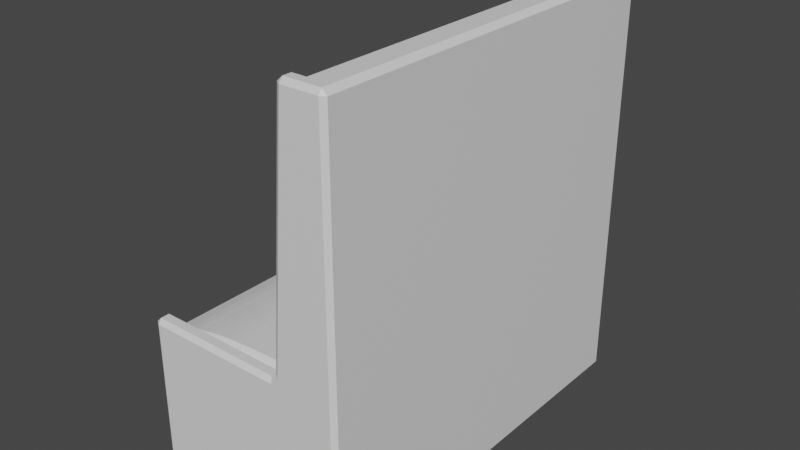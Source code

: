 # Source: Booth_Bench.blend  (saved by Blender 2.80.43; exported with 4.5.12 LTS)
import bpy
from mathutils import Matrix  # noqa: F401  (used for matrix-valued properties, if any)

bpy.ops.wm.read_factory_settings(use_empty=True)
scene = bpy.context.scene
scene.name = 'Scene'

# ---- collections
col_collection = bpy.data.collections.new('Collection'); scene.collection.children.link(col_collection)

# ---- materials (node trees are filled in below, after node groups)
mat_booth_mat = bpy.data.materials.new('Booth Mat')
mat_booth_mat.use_transparent_shadow = False
mat_booth_mat.roughness = 0.25
mat_cushion_mat = bpy.data.materials.new('Cushion Mat')
mat_cushion_mat.use_transparent_shadow = False
mat_cushion_mat.roughness = 0.25

# ---- material node trees
mat_booth_mat.use_nodes = True; mat_booth_mat.node_tree.nodes.clear()
_N = mat_booth_mat.node_tree.nodes; _L = mat_booth_mat.node_tree.links
n0 = _N.new('ShaderNodeOutputMaterial'); n0.name = 'Material Output'; n0.location = (300, 300)
n1 = _N.new('ShaderNodeBsdfPrincipled'); n1.name = 'Principled BSDF'; n1.location = (10, 300)
n1.distribution = 'GGX'
n1.subsurface_method = 'BURLEY'
n1.inputs[3].default_value = 1.45
_L.new(n1.outputs[0], n0.inputs[0])
n0.is_active_output = True
mat_cushion_mat.use_nodes = True; mat_cushion_mat.node_tree.nodes.clear()
_N = mat_cushion_mat.node_tree.nodes; _L = mat_cushion_mat.node_tree.links
n0 = _N.new('ShaderNodeOutputMaterial'); n0.name = 'Material Output'; n0.location = (300, 300)
n1 = _N.new('ShaderNodeBsdfPrincipled'); n1.name = 'Principled BSDF'; n1.location = (10, 300)
n1.distribution = 'GGX'
n1.subsurface_method = 'BURLEY'
n1.inputs[3].default_value = 1.45
_L.new(n1.outputs[0], n0.inputs[0])
n0.is_active_output = True

# ---- world
world_world = bpy.data.worlds.new('World'); scene.world = world_world
world_world.use_nodes = True; world_world.node_tree.nodes.clear()
_N = world_world.node_tree.nodes; _L = world_world.node_tree.links
n0 = _N.new('ShaderNodeOutputWorld'); n0.name = 'World Output'; n0.location = (300, 300)
n1 = _N.new('ShaderNodeBackground'); n1.name = 'Background'; n1.location = (10, 300)
n1.inputs[0].default_value = (0.05088, 0.05088, 0.05088, 1.0)
_L.new(n1.outputs[0], n0.inputs[0])
n0.is_active_output = True
world_world.color = (0.05088, 0.05088, 0.05088)
world_world.use_sun_shadow = False
world_world.sun_shadow_jitter_overblur = 0.0

# ---- meshes
me_cube_001 = bpy.data.meshes.new('Cube.001')
me_cube_001.from_pydata([(1.109, 3.076, 4.236), (0.7899, 3.076, 4.236), (-0.9937, 2.844, 0.0), (-0.9937, 2.844, 1.498), (1.109, 3.076, 0.0), (1.109, 3.076, 1.498), (1.109, 2.844, 0.0), (1.109, 2.844, 1.498), (0.6, 2.844, 0.0), (0.596, 2.844, 1.498), (0.596, 3.076, 1.498), (0.6, 3.076, 0.0), (-0.9937, 3.076, 0.0), (1.109, 2.844, 4.236), (0.7899, 2.844, 4.236), (-0.9937, 3.076, 1.498), (-0.9937, 0.0, 0.0), (-0.9937, 0.0, 1.498), (1.109, 0.0, 0.0), (1.109, 0.0, 1.498), (0.596, 0.0, 1.498), (0.6, 0.0, 0.0), (1.109, 0.0, 4.236), (0.7899, 0.0, 4.236), (0.4536, 3.076, 1.681), (0.4536, 2.844, 1.681), (-0.9937, 3.076, 1.681), (-0.9937, 2.844, 1.681), (0.6475, 3.076, 4.236), (0.6475, 2.844, 4.236)], [], [(16, 17, 3, 2), (8, 2, 12, 11), (13, 7, 5, 0), (14, 13, 0, 1), (6, 8, 11, 4), (5, 10, 1, 0), (2, 3, 15, 12), (9, 14, 29, 25), (11, 10, 5, 4), (7, 6, 4, 5), (12, 15, 10, 11), (19, 7, 13, 22), (14, 1, 28, 29), (9, 20, 23, 14), (13, 14, 23, 22), (2, 8, 21, 16), (9, 3, 17, 20), (8, 6, 18, 21), (6, 7, 19, 18), (25, 29, 28, 24), (27, 25, 24, 26), (1, 10, 24, 28), (3, 9, 25, 27), (15, 3, 27, 26), (10, 15, 26, 24)])
_uv = me_cube_001.uv_layers.new(name='UVMap')
_uv.uv.foreach_set('vector', [0.375, 0.125, 0.625, 0.125, 0.625, 0.25, 0.375, 0.25, 0.325, 0.5, 0.125, 0.5, 0.125, 0.5, 0.325, 0.5, 0.625, 0.5, 0.625, 0.5, 0.625, 0.5, 0.625, 0.5, 0.675, 0.5, 0.625, 0.5, 0.625, 0.5, 0.675, 0.5, 0.375, 0.5, 0.325, 0.5, 0.325, 0.5, 0.375, 0.5, 0.625, 0.5, 0.625, 0.45, 0.625, 0.45, 0.625, 0.5, 0.375, 0.25, 0.625, 0.25, 0.625, 0.25, 0.375, 0.25, 0.675, 0.5, 0.675, 0.5, 0.675, 0.5, 0.675, 0.5, 0.375, 0.45, 0.625, 0.45, 0.625, 0.5, 0.375, 0.5, 0.625, 0.5, 0.375, 0.5, 0.375, 0.5, 0.625, 0.5, 0.375, 0.25, 0.625, 0.25, 0.625, 0.45, 0.375, 0.45, 0.625, 0.625, 0.625, 0.5, 0.625, 0.5, 0.625, 0.625, 0.675, 0.5, 0.675, 0.5, 0.675, 0.5, 0.675, 0.5, 0.675, 0.5, 0.675, 0.625, 0.675, 0.625, 0.675, 0.5, 0.625, 0.5, 0.675, 0.5, 0.675, 0.625, 0.625, 0.625, 0.125, 0.5, 0.325, 0.5, 0.325, 0.625, 0.125, 0.625, 0.675, 0.5, 0.875, 0.5, 0.875, 0.625, 0.675, 0.625, 0.325, 0.5, 0.375, 0.5, 0.375, 0.625, 0.325, 0.625, 0.375, 0.5, 0.625, 0.5, 0.625, 0.625, 0.375, 0.625, 0.675, 0.5, 0.675, 0.5, 0.675, 0.5, 0.675, 0.5, 0.875, 0.5, 0.675, 0.5, 0.675, 0.5, 0.875, 0.5, 0.625, 0.45, 0.625, 0.45, 0.625, 0.45, 0.625, 0.45, 0.875, 0.5, 0.675, 0.5, 0.675, 0.5, 0.875, 0.5, 0.625, 0.25, 0.625, 0.25, 0.625, 0.25, 0.625, 0.25, 0.625, 0.45, 0.625, 0.25, 0.625, 0.25, 0.625, 0.45])
me_cube_001.materials.append(mat_booth_mat)
me_cube_001.use_remesh_preserve_volume = False
me_cube_001.use_remesh_preserve_attributes = False
me_cube_001.use_mirror_vertex_groups = False
me_cube_001.update()
me_cube_004 = bpy.data.meshes.new('Cube.004')
me_cube_004.from_pydata([(-2.696, 2.814, -0.6726), (-2.696, 2.814, -0.5345), (-1.28, 2.814, -0.6726), (-1.28, 2.814, -0.3495), (-1.516, 2.814, -0.6726), (-1.752, 2.814, -0.6726), (-1.988, 2.814, -0.6726), (-2.224, 2.814, -0.6726), (-2.46, 2.814, -0.6726), (-2.46, 2.814, -0.4569), (-2.224, 2.814, -0.4068), (-1.988, 2.814, -0.3736), (-1.752, 2.814, -0.3606), (-1.516, 2.814, -0.3495), (-0.9294, 2.814, -0.6726), (-0.9294, 2.814, -0.3362), (-2.696, -2.814, -0.6726), (-2.696, -2.814, -0.5345), (-1.28, -2.814, -0.6726), (-1.28, -2.814, -0.3495), (-2.696, 3.222e-07, -0.6726), (-2.696, 3.222e-07, -0.5345), (-1.28, 3.222e-07, -0.6726), (-1.28, 3.222e-07, -0.3495), (-1.516, -2.814, -0.6726), (-1.752, -2.814, -0.6726), (-1.988, -2.814, -0.6726), (-2.224, -2.814, -0.6726), (-2.46, -2.814, -0.6726), (-2.46, -2.814, -0.4569), (-2.224, -2.814, -0.4068), (-1.988, -2.814, -0.3736), (-1.752, -2.814, -0.3606), (-1.516, -2.814, -0.3495), (-2.46, 3.222e-07, -0.4569), (-2.224, 3.222e-07, -0.4068), (-1.988, 3.222e-07, -0.3736), (-1.752, 3.222e-07, -0.3606), (-1.516, 3.222e-07, -0.3495), (-1.516, 3.222e-07, -0.6726), (-1.752, 3.222e-07, -0.6726), (-1.988, 3.222e-07, -0.6726), (-2.224, 3.222e-07, -0.6726), (-2.46, 3.222e-07, -0.6726), (-0.9294, -2.814, -0.6726), (-0.9294, -2.814, -0.3362), (-0.9294, 3.222e-07, -0.6726), (-0.9294, 3.222e-07, -0.3362), (-0.8455, 2.814, 1.057), (-0.9351, 2.814, 1.066), (-0.9066, 2.814, -0.3553), (-1.116, 2.814, -0.3338), (-0.8964, 2.814, -0.1198), (-0.8862, 2.814, 0.1156), (-0.876, 2.814, 0.351), (-0.8659, 2.814, 0.5864), (-0.8557, 2.814, 0.8218), (-0.9957, 2.814, 0.8361), (-1.038, 2.814, 0.604), (-1.07, 2.814, 0.3708), (-1.089, 2.814, 0.1363), (-1.106, 2.814, -0.09839), (-0.9217, 2.814, -0.7051), (-1.14, 2.814, -0.6828), (-0.8455, -2.814, 1.057), (-0.9351, -2.814, 1.066), (-0.9066, -2.814, -0.3553), (-1.116, -2.814, -0.3338), (-0.8455, 1.787e-07, 1.057), (-0.9351, 1.787e-07, 1.066), (-0.9066, 1.745e-07, -0.3553), (-1.116, 1.746e-07, -0.3338), (-0.8964, -2.814, -0.1198), (-0.8862, -2.814, 0.1156), (-0.876, -2.814, 0.351), (-0.8659, -2.814, 0.5864), (-0.8557, -2.814, 0.8218), (-0.9957, -2.814, 0.8361), (-1.038, -2.814, 0.604), (-1.07, -2.814, 0.3708), (-1.089, -2.814, 0.1363), (-1.106, -2.814, -0.09839), (-0.9957, 1.781e-07, 0.8361), (-1.038, 1.774e-07, 0.604), (-1.07, 1.767e-07, 0.3708), (-1.089, 1.76e-07, 0.1363), (-1.106, 1.753e-07, -0.09839), (-0.8964, 1.752e-07, -0.1198), (-0.8862, 1.759e-07, 0.1156), (-0.876, 1.766e-07, 0.351), (-0.8659, 1.773e-07, 0.5864), (-0.8557, 1.78e-07, 0.8218), (-0.9217, -2.814, -0.7051), (-1.14, -2.814, -0.6828), (-0.9217, 1.735e-07, -0.7051), (-1.14, 1.736e-07, -0.6828)], [], [(20, 21, 1, 0), (4, 13, 3, 2), (9, 1, 21, 34), (4, 2, 22, 39), (2, 3, 15, 14), (0, 8, 43, 20), (8, 7, 42, 43), (7, 6, 41, 42), (6, 5, 40, 41), (5, 4, 39, 40), (3, 13, 38, 23), (13, 12, 37, 38), (12, 11, 36, 37), (11, 10, 35, 36), (10, 9, 34, 35), (0, 1, 9, 8), (8, 9, 10, 7), (7, 10, 11, 6), (6, 11, 12, 5), (5, 12, 13, 4), (14, 15, 47, 46), (3, 23, 47, 15), (22, 2, 14, 46), (20, 16, 17, 21), (24, 18, 19, 33), (29, 34, 21, 17), (24, 39, 22, 18), (18, 44, 45, 19), (16, 20, 43, 28), (28, 43, 42, 27), (27, 42, 41, 26), (26, 41, 40, 25), (25, 40, 39, 24), (19, 23, 38, 33), (33, 38, 37, 32), (32, 37, 36, 31), (31, 36, 35, 30), (30, 35, 34, 29), (16, 28, 29, 17), (28, 27, 30, 29), (27, 26, 31, 30), (26, 25, 32, 31), (25, 24, 33, 32), (44, 46, 47, 45), (19, 45, 47, 23), (22, 46, 44, 18), (68, 69, 49, 48), (52, 61, 51, 50), (57, 49, 69, 82), (52, 50, 70, 87), (50, 51, 63, 62), (48, 56, 91, 68), (56, 55, 90, 91), (55, 54, 89, 90), (54, 53, 88, 89), (53, 52, 87, 88), (51, 61, 86, 71), (61, 60, 85, 86), (60, 59, 84, 85), (59, 58, 83, 84), (58, 57, 82, 83), (48, 49, 57, 56), (56, 57, 58, 55), (55, 58, 59, 54), (54, 59, 60, 53), (53, 60, 61, 52), (62, 63, 95, 94), (51, 71, 95, 63), (70, 50, 62, 94), (68, 64, 65, 69), (72, 66, 67, 81), (77, 82, 69, 65), (72, 87, 70, 66), (66, 92, 93, 67), (64, 68, 91, 76), (76, 91, 90, 75), (75, 90, 89, 74), (74, 89, 88, 73), (73, 88, 87, 72), (67, 71, 86, 81), (81, 86, 85, 80), (80, 85, 84, 79), (79, 84, 83, 78), (78, 83, 82, 77), (64, 76, 77, 65), (76, 75, 78, 77), (75, 74, 79, 78), (74, 73, 80, 79), (73, 72, 81, 80), (92, 94, 95, 93), (67, 93, 95, 71), (70, 94, 92, 66)])
_uv = me_cube_004.uv_layers.new(name='UVMap')
_uv.uv.foreach_set('vector', [0.375, 0.125, 0.625, 0.125, 0.625, 0.25, 0.375, 0.25, 0.375, 0.4583, 0.625, 0.4583, 0.625, 0.5, 0.375, 0.5, 0.8333, 0.5, 0.875, 0.5, 0.875, 0.625, 0.8333, 0.625, 0.3333, 0.5, 0.375, 0.5, 0.375, 0.625, 0.3333, 0.625, 0.375, 0.5, 0.625, 0.5, 0.625, 0.5, 0.375, 0.5, 0.125, 0.5, 0.1667, 0.5, 0.1667, 0.625, 0.125, 0.625, 0.1667, 0.5, 0.2083, 0.5, 0.2083, 0.625, 0.1667, 0.625, 0.2083, 0.5, 0.25, 0.5, 0.25, 0.625, 0.2083, 0.625, 0.25, 0.5, 0.2917, 0.5, 0.2917, 0.625, 0.25, 0.625, 0.2917, 0.5, 0.3333, 0.5, 0.3333, 0.625, 0.2917, 0.625, 0.625, 0.5, 0.6667, 0.5, 0.6667, 0.625, 0.625, 0.625, 0.6667, 0.5, 0.7083, 0.5, 0.7083, 0.625, 0.6667, 0.625, 0.7083, 0.5, 0.75, 0.5, 0.75, 0.625, 0.7083, 0.625, 0.75, 0.5, 0.7917, 0.5, 0.7917, 0.625, 0.75, 0.625, 0.7917, 0.5, 0.8333, 0.5, 0.8333, 0.625, 0.7917, 0.625, 0.375, 0.25, 0.625, 0.25, 0.625, 0.2917, 0.375, 0.2917, 0.375, 0.2917, 0.625, 0.2917, 0.625, 0.3333, 0.375, 0.3333, 0.375, 0.3333, 0.625, 0.3333, 0.625, 0.375, 0.375, 0.375, 0.375, 0.375, 0.625, 0.375, 0.625, 0.4167, 0.375, 0.4167, 0.375, 0.4167, 0.625, 0.4167, 0.625, 0.4583, 0.375, 0.4583, 0.375, 0.5, 0.625, 0.5, 0.625, 0.625, 0.375, 0.625, 0.625, 0.5, 0.625, 0.625, 0.625, 0.625, 0.625, 0.5, 0.375, 0.625, 0.375, 0.5, 0.375, 0.5, 0.375, 0.625, 0.375, 0.125, 0.375, 0.25, 0.625, 0.25, 0.625, 0.125, 0.375, 0.4583, 0.375, 0.5, 0.625, 0.5, 0.625, 0.4583, 0.8333, 0.5, 0.8333, 0.625, 0.875, 0.625, 0.875, 0.5, 0.3333, 0.5, 0.3333, 0.625, 0.375, 0.625, 0.375, 0.5, 0.375, 0.5, 0.375, 0.5, 0.625, 0.5, 0.625, 0.5, 0.125, 0.5, 0.125, 0.625, 0.1667, 0.625, 0.1667, 0.5, 0.1667, 0.5, 0.1667, 0.625, 0.2083, 0.625, 0.2083, 0.5, 0.2083, 0.5, 0.2083, 0.625, 0.25, 0.625, 0.25, 0.5, 0.25, 0.5, 0.25, 0.625, 0.2917, 0.625, 0.2917, 0.5, 0.2917, 0.5, 0.2917, 0.625, 0.3333, 0.625, 0.3333, 0.5, 0.625, 0.5, 0.625, 0.625, 0.6667, 0.625, 0.6667, 0.5, 0.6667, 0.5, 0.6667, 0.625, 0.7083, 0.625, 0.7083, 0.5, 0.7083, 0.5, 0.7083, 0.625, 0.75, 0.625, 0.75, 0.5, 0.75, 0.5, 0.75, 0.625, 0.7917, 0.625, 0.7917, 0.5, 0.7917, 0.5, 0.7917, 0.625, 0.8333, 0.625, 0.8333, 0.5, 0.375, 0.25, 0.375, 0.2917, 0.625, 0.2917, 0.625, 0.25, 0.375, 0.2917, 0.375, 0.3333, 0.625, 0.3333, 0.625, 0.2917, 0.375, 0.3333, 0.375, 0.375, 0.625, 0.375, 0.625, 0.3333, 0.375, 0.375, 0.375, 0.4167, 0.625, 0.4167, 0.625, 0.375, 0.375, 0.4167, 0.375, 0.4583, 0.625, 0.4583, 0.625, 0.4167, 0.375, 0.5, 0.375, 0.625, 0.625, 0.625, 0.625, 0.5, 0.625, 0.5, 0.625, 0.5, 0.625, 0.625, 0.625, 0.625, 0.375, 0.625, 0.375, 0.625, 0.375, 0.5, 0.375, 0.5, 0.375, 0.125, 0.625, 0.125, 0.625, 0.25, 0.375, 0.25, 0.375, 0.4583, 0.625, 0.4583, 0.625, 0.5, 0.375, 0.5, 0.8333, 0.5, 0.875, 0.5, 0.875, 0.625, 0.8333, 0.625, 0.3333, 0.5, 0.375, 0.5, 0.375, 0.625, 0.3333, 0.625, 0.375, 0.5, 0.625, 0.5, 0.625, 0.5, 0.375, 0.5, 0.125, 0.5, 0.1667, 0.5, 0.1667, 0.625, 0.125, 0.625, 0.1667, 0.5, 0.2083, 0.5, 0.2083, 0.625, 0.1667, 0.625, 0.2083, 0.5, 0.25, 0.5, 0.25, 0.625, 0.2083, 0.625, 0.25, 0.5, 0.2917, 0.5, 0.2917, 0.625, 0.25, 0.625, 0.2917, 0.5, 0.3333, 0.5, 0.3333, 0.625, 0.2917, 0.625, 0.625, 0.5, 0.6667, 0.5, 0.6667, 0.625, 0.625, 0.625, 0.6667, 0.5, 0.7083, 0.5, 0.7083, 0.625, 0.6667, 0.625, 0.7083, 0.5, 0.75, 0.5, 0.75, 0.625, 0.7083, 0.625, 0.75, 0.5, 0.7917, 0.5, 0.7917, 0.625, 0.75, 0.625, 0.7917, 0.5, 0.8333, 0.5, 0.8333, 0.625, 0.7917, 0.625, 0.375, 0.25, 0.625, 0.25, 0.625, 0.2917, 0.375, 0.2917, 0.375, 0.2917, 0.625, 0.2917, 0.625, 0.3333, 0.375, 0.3333, 0.375, 0.3333, 0.625, 0.3333, 0.625, 0.375, 0.375, 0.375, 0.375, 0.375, 0.625, 0.375, 0.625, 0.4167, 0.375, 0.4167, 0.375, 0.4167, 0.625, 0.4167, 0.625, 0.4583, 0.375, 0.4583, 0.375, 0.5, 0.625, 0.5, 0.625, 0.625, 0.375, 0.625, 0.625, 0.5, 0.625, 0.625, 0.625, 0.625, 0.625, 0.5, 0.375, 0.625, 0.375, 0.5, 0.375, 0.5, 0.375, 0.625, 0.375, 0.125, 0.375, 0.25, 0.625, 0.25, 0.625, 0.125, 0.375, 0.4583, 0.375, 0.5, 0.625, 0.5, 0.625, 0.4583, 0.8333, 0.5, 0.8333, 0.625, 0.875, 0.625, 0.875, 0.5, 0.3333, 0.5, 0.3333, 0.625, 0.375, 0.625, 0.375, 0.5, 0.375, 0.5, 0.375, 0.5, 0.625, 0.5, 0.625, 0.5, 0.125, 0.5, 0.125, 0.625, 0.1667, 0.625, 0.1667, 0.5, 0.1667, 0.5, 0.1667, 0.625, 0.2083, 0.625, 0.2083, 0.5, 0.2083, 0.5, 0.2083, 0.625, 0.25, 0.625, 0.25, 0.5, 0.25, 0.5, 0.25, 0.625, 0.2917, 0.625, 0.2917, 0.5, 0.2917, 0.5, 0.2917, 0.625, 0.3333, 0.625, 0.3333, 0.5, 0.625, 0.5, 0.625, 0.625, 0.6667, 0.625, 0.6667, 0.5, 0.6667, 0.5, 0.6667, 0.625, 0.7083, 0.625, 0.7083, 0.5, 0.7083, 0.5, 0.7083, 0.625, 0.75, 0.625, 0.75, 0.5, 0.75, 0.5, 0.75, 0.625, 0.7917, 0.625, 0.7917, 0.5, 0.7917, 0.5, 0.7917, 0.625, 0.8333, 0.625, 0.8333, 0.5, 0.375, 0.25, 0.375, 0.2917, 0.625, 0.2917, 0.625, 0.25, 0.375, 0.2917, 0.375, 0.3333, 0.625, 0.3333, 0.625, 0.2917, 0.375, 0.3333, 0.375, 0.375, 0.625, 0.375, 0.625, 0.3333, 0.375, 0.375, 0.375, 0.4167, 0.625, 0.4167, 0.625, 0.375, 0.375, 0.4167, 0.375, 0.4583, 0.625, 0.4583, 0.625, 0.4167, 0.375, 0.5, 0.375, 0.625, 0.625, 0.625, 0.625, 0.5, 0.625, 0.5, 0.625, 0.5, 0.625, 0.625, 0.625, 0.625, 0.375, 0.625, 0.375, 0.625, 0.375, 0.5, 0.375, 0.5])
me_cube_004.materials.append(mat_cushion_mat)
me_cube_004.use_remesh_preserve_volume = False
me_cube_004.use_remesh_preserve_attributes = False
me_cube_004.use_mirror_vertex_groups = False
me_cube_004.update()

# ---- objects
ob_booth_that_everyone_hates = bpy.data.objects.new('Booth that everyone hates', me_cube_001)
ob_cushion = bpy.data.objects.new('Cushion', me_cube_004)

# ---- transforms, parenting, visibility, modifiers, constraints
ob_booth_that_everyone_hates.location = (0.0, 0.0, 0.0)
ob_booth_that_everyone_hates.scale = (1.0, 0.66, 1.0)
ob_booth_that_everyone_hates.lineart.crease_threshold = 0.0
_m = ob_booth_that_everyone_hates.modifiers.new('Mirror', 'MIRROR')
_m.use_axis = (False, True, False)
_m.use_clip = True
_m = ob_booth_that_everyone_hates.modifiers.new('Bevel', 'BEVEL')
_m.width = 0.05
_m.width_pct = 0.05
_m.limit_method = 'NONE'
ob_cushion.location = (0.0, 0.0, -2.384e-07)
ob_cushion.rotation_euler = (-2.466e-09, 1.637, 4.89e-10)
ob_cushion.scale = (1.538, 0.66, -1.0)
ob_cushion.lineart.crease_threshold = 0.0
_m = ob_cushion.modifiers.new('Bevel', 'BEVEL')
_m.width = 0.05
_m.width_pct = 0.05
_m.limit_method = 'NONE'

# ---- collection membership
col_collection.objects.link(ob_booth_that_everyone_hates)
col_collection.objects.link(ob_cushion)

# ---- scene / render settings (as saved in the file)
scene.frame_start = 1; scene.frame_end = 250; scene.frame_set(1)
scene.render.engine = 'BLENDER_EEVEE_NEXT'
scene.cycles.use_denoising = False
scene.cycles.samples = 128
scene.cycles.sampling_pattern = 'TABULATED_SOBOL'
scene.cycles.use_adaptive_sampling = False
scene.cycles.use_light_tree = False
scene.view_settings.view_transform = 'Filmic'
bpy.context.view_layer.update()

# ---- added for rendering (the .blend has no active camera and no usable light): camera, sun
cam_auto = bpy.data.cameras.new('AutoCamera')
cam_auto.lens = 50.0
cam_auto.sensor_width = 36.0
cam_auto.clip_end = 1000.0
ob_auto_camera = bpy.data.objects.new('AutoCamera', cam_auto)
scene.collection.objects.link(ob_auto_camera)
ob_auto_camera.location = (5.8244, -6.92008, 6.73145)
ob_auto_camera.rotation_euler = (1.09748, -7.21219e-08, 0.694738)
scene.camera = ob_auto_camera
light_auto_sun = bpy.data.lights.new('AutoSun', 'SUN')
light_auto_sun.energy = 3.0
light_auto_sun.angle = 0.0523599
ob_auto_sun = bpy.data.objects.new('AutoSun', light_auto_sun)
scene.collection.objects.link(ob_auto_sun)
ob_auto_sun.rotation_euler = (0.872665, 0.174533, 0.523599)
bpy.context.view_layer.update()
